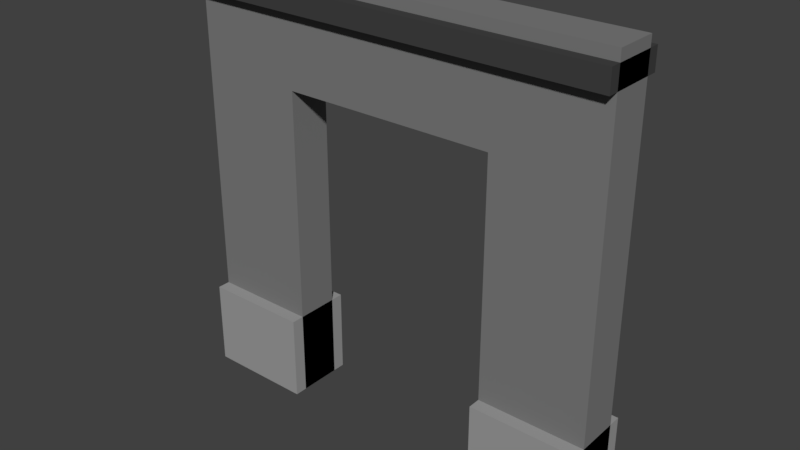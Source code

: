 # Source: WallOpen.blend  (saved by Blender 2.79.0; exported with 4.5.12 LTS)
import bpy
from mathutils import Matrix  # noqa: F401  (used for matrix-valued properties, if any)

bpy.ops.wm.read_factory_settings(use_empty=True)
scene = bpy.context.scene
scene.name = 'Scene'

# ---- collections
col_collection_1 = bpy.data.collections.new('Collection 1'); scene.collection.children.link(col_collection_1)

# ---- materials (node trees are filled in below, after node groups)
mat_material01 = bpy.data.materials.new('Material01')
mat_material01.alpha_threshold = 0.0
mat_material01.use_transparent_shadow = False
mat_material01.diffuse_color = (0.2019, 0.2019, 0.2019, 1.0)
mat_material01.roughness = 0.5
mat_material01.line_color = (0.0, 0.0, 0.0, 1.0)
mat_material02 = bpy.data.materials.new('Material02')
mat_material02.alpha_threshold = 0.0
mat_material02.use_transparent_shadow = False
mat_material02.diffuse_color = (0.3343, 0.3343, 0.3343, 1.0)
mat_material02.roughness = 0.5
mat_material02.line_color = (0.0, 0.0, 0.0, 1.0)
mat_material03 = bpy.data.materials.new('Material03')
mat_material03.alpha_threshold = 0.0
mat_material03.use_transparent_shadow = False
mat_material03.diffuse_color = (0.05497, 0.05497, 0.05497, 1.0)
mat_material03.roughness = 0.5
mat_material03.line_color = (0.0, 0.0, 0.0, 1.0)
mat_material01_001 = bpy.data.materials.new('Material01.001')
mat_material01_001.alpha_threshold = 0.0
mat_material01_001.use_transparent_shadow = False
mat_material01_001.diffuse_color = (0.2019, 0.2019, 0.2019, 1.0)
mat_material01_001.roughness = 0.5
mat_material01_001.line_color = (0.0, 0.0, 0.0, 1.0)
mat_material02_001 = bpy.data.materials.new('Material02.001')
mat_material02_001.alpha_threshold = 0.0
mat_material02_001.use_transparent_shadow = False
mat_material02_001.diffuse_color = (0.3343, 0.3343, 0.3343, 1.0)
mat_material02_001.roughness = 0.5
mat_material02_001.line_color = (0.0, 0.0, 0.0, 1.0)
mat_material03_001 = bpy.data.materials.new('Material03.001')
mat_material03_001.alpha_threshold = 0.0
mat_material03_001.use_transparent_shadow = False
mat_material03_001.diffuse_color = (0.05497, 0.05497, 0.05497, 1.0)
mat_material03_001.roughness = 0.5
mat_material03_001.line_color = (0.0, 0.0, 0.0, 1.0)

# ---- material node trees

# ---- world
world_world = bpy.data.worlds.new('World'); scene.world = world_world
world_world.color = (0.05088, 0.05088, 0.05088)
world_world.use_sun_shadow = False
world_world.sun_shadow_jitter_overblur = 0.0
world_world.cycles.sampling_method = 'MANUAL'

# ---- meshes
me_cube = bpy.data.meshes.new('Cube')
me_cube.from_pydata([(-0.5, 0.1, 0.0), (-0.5, -0.1, 0.0), (-1.0, -0.1, 0.0), (-1.0, 0.1, 0.0), (-0.5, 0.1, 2.0), (-0.5, -0.1, 2.0), (-1.0, -0.1, 2.0), (-1.0, 0.1, 2.0), (-0.5, 0.16, 0.0), (-0.5, -0.16, 0.0), (-1.0, -0.16, 0.0), (-1.0, 0.16, 0.0), (-0.5, 0.16, 0.4), (-0.5, -0.16, 0.4), (-1.0, -0.16, 0.4), (-1.0, 0.16, 0.4), (-1.0, -0.15, 1.85), (-1.0, 0.15, 1.85), (-1.0, -0.15, 1.95), (-1.0, 0.15, 1.95), (1.0, 0.1, 0.0), (1.0, -0.1, 0.0), (0.5, -0.1, 0.0), (0.5, 0.1, 0.0), (1.0, 0.1, 2.0), (1.0, -0.1, 2.0), (0.5, -0.1, 2.0), (0.5, 0.1, 2.0), (1.0, 0.16, 0.0), (1.0, -0.16, 0.0), (0.5, -0.16, 0.0), (0.5, 0.16, 0.0), (1.0, 0.16, 0.4), (1.0, -0.16, 0.4), (0.5, -0.16, 0.4), (0.5, 0.16, 0.4), (1.0, 0.15, 1.85), (1.0, -0.15, 1.85), (1.0, 0.15, 1.95), (1.0, -0.15, 1.95), (-0.5, 0.1, 1.5), (-0.5, -0.1, 1.5), (0.5, -0.1, 1.5), (0.5, 0.1, 1.5)], [], [(0, 1, 2, 3), (4, 7, 6, 5), (0, 4, 5, 1), (1, 5, 6, 2), (2, 6, 7, 3), (4, 0, 3, 7), (8, 9, 10, 11), (12, 15, 14, 13), (8, 12, 13, 9), (9, 13, 14, 10), (10, 14, 15, 11), (12, 8, 11, 15), (39, 38, 19, 18), (38, 36, 17, 19), (16, 18, 19, 17), (20, 21, 22, 23), (24, 27, 26, 25), (20, 24, 25, 21), (21, 25, 26, 22), (22, 26, 27, 23), (24, 20, 23, 27), (28, 29, 30, 31), (32, 35, 34, 33), (28, 32, 33, 29), (29, 33, 34, 30), (30, 34, 35, 31), (32, 28, 31, 35), (37, 39, 18, 16), (36, 38, 39, 37), (37, 16, 17, 36), (27, 43, 40, 4), (41, 42, 43, 40), (26, 27, 43, 42), (4, 5, 41, 40), (5, 41, 42, 26), (27, 4, 5, 26)])
me_cube.polygons.foreach_set('material_index', [0, 0, 0, 0, 0, 0, 1, 1, 1, 1, 1, 1, 2, 2, 2, 3, 3, 3, 3, 3, 3, 4, 4, 4, 4, 4, 4, 2, 5, 2, 0, 0, 3, 0, 0, 0])
me_cube.materials.append(mat_material01)
me_cube.materials.append(mat_material02)
me_cube.materials.append(mat_material03)
me_cube.materials.append(mat_material01_001)
me_cube.materials.append(mat_material02_001)
me_cube.materials.append(mat_material03_001)
me_cube.use_remesh_preserve_volume = False
me_cube.use_remesh_preserve_attributes = False
me_cube.use_mirror_vertex_groups = False
me_cube.update()

# ---- objects
ob_cube = bpy.data.objects.new('Cube', me_cube)

# ---- transforms, parenting, visibility, modifiers, constraints
ob_cube.location = (0.0, 0.0, 0.0)
ob_cube.lock_rotations_4d = False
ob_cube.empty_display_type = 'ARROWS'
ob_cube.lineart.crease_threshold = 0.0

# ---- collection membership
col_collection_1.objects.link(ob_cube)

# ---- scene / render settings (as saved in the file)
scene.frame_start = 1; scene.frame_end = 250; scene.frame_set(1)
scene.render.engine = 'BLENDER_EEVEE_NEXT'
scene.render.resolution_percentage = 50
scene.render.dither_intensity = 0.0
scene.cycles.use_denoising = False
scene.cycles.samples = 128
scene.cycles.sampling_pattern = 'TABULATED_SOBOL'
scene.cycles.use_adaptive_sampling = False
scene.cycles.use_light_tree = False
scene.cycles.blur_glossy = 0.0
scene.cycles.sample_clamp_indirect = 0.0
scene.view_settings.view_transform = 'Standard'
bpy.context.view_layer.update()

# ---- added for rendering (the .blend has no active camera and no usable light): camera, sun
cam_auto = bpy.data.cameras.new('AutoCamera')
cam_auto.lens = 50.0
cam_auto.sensor_width = 36.0
cam_auto.clip_end = 1000.0
ob_auto_camera = bpy.data.objects.new('AutoCamera', cam_auto)
scene.collection.objects.link(ob_auto_camera)
ob_auto_camera.location = (2.63363, -3.16035, 3.1069)
ob_auto_camera.rotation_euler = (1.09748, -7.21219e-08, 0.694738)
scene.camera = ob_auto_camera
light_auto_sun = bpy.data.lights.new('AutoSun', 'SUN')
light_auto_sun.energy = 3.0
light_auto_sun.angle = 0.0523599
ob_auto_sun = bpy.data.objects.new('AutoSun', light_auto_sun)
scene.collection.objects.link(ob_auto_sun)
ob_auto_sun.rotation_euler = (0.872665, 0.174533, 0.523599)
bpy.context.view_layer.update()
